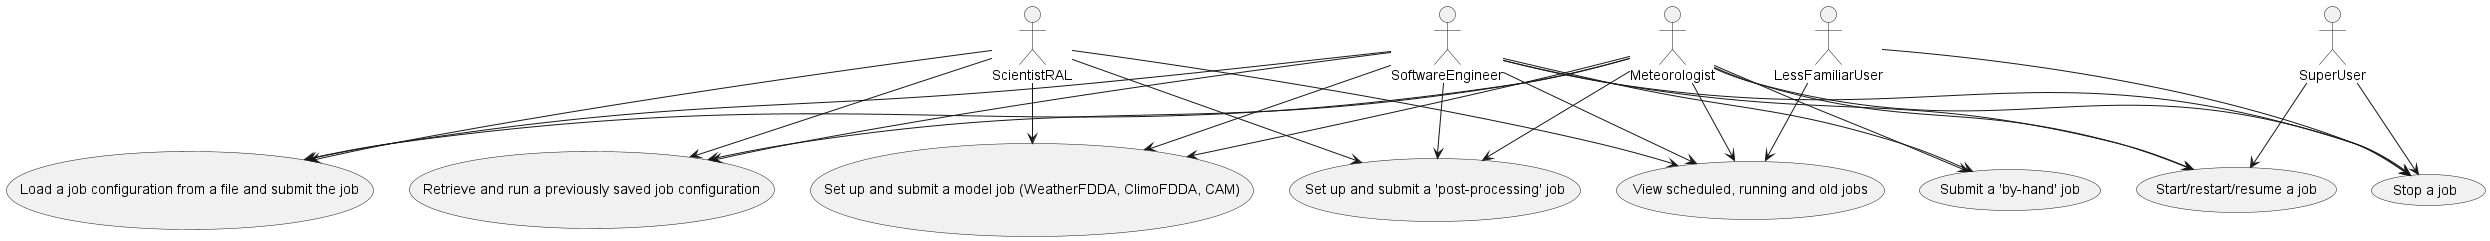

The diagram above was rendered by PlantUML. Its source (embedded in the PNG):
@startuml
actor Meteorologist
actor SoftwareEngineer
actor SuperUser
actor ScientistRAL
actor LessFamiliarUser

usecase "Set up and submit a model job (WeatherFDDA, ClimoFDDA, CAM)" as UC1
usecase "Set up and submit a 'post-processing' job" as UC2
usecase "Submit a 'by-hand' job" as UC3
usecase "Load a job configuration from a file and submit the job" as UC4
usecase "Retrieve and run a previously saved job configuration" as UC5
usecase "View scheduled, running and old jobs" as UC6
usecase "Stop a job" as UC7
usecase "Start/restart/resume a job" as UC8

Meteorologist --> UC1
Meteorologist --> UC2
Meteorologist --> UC3
Meteorologist --> UC4
Meteorologist --> UC5
Meteorologist --> UC6
Meteorologist --> UC7
Meteorologist --> UC8

SoftwareEngineer --> UC1
SoftwareEngineer --> UC2
SoftwareEngineer --> UC3
SoftwareEngineer --> UC4
SoftwareEngineer --> UC5
SoftwareEngineer --> UC6
SoftwareEngineer --> UC7
SoftwareEngineer --> UC8

SuperUser --> UC7
SuperUser --> UC8

ScientistRAL --> UC1
ScientistRAL --> UC2
ScientistRAL --> UC4
ScientistRAL --> UC5
ScientistRAL --> UC6

LessFamiliarUser --> UC6
LessFamiliarUser --> UC7
@enduml